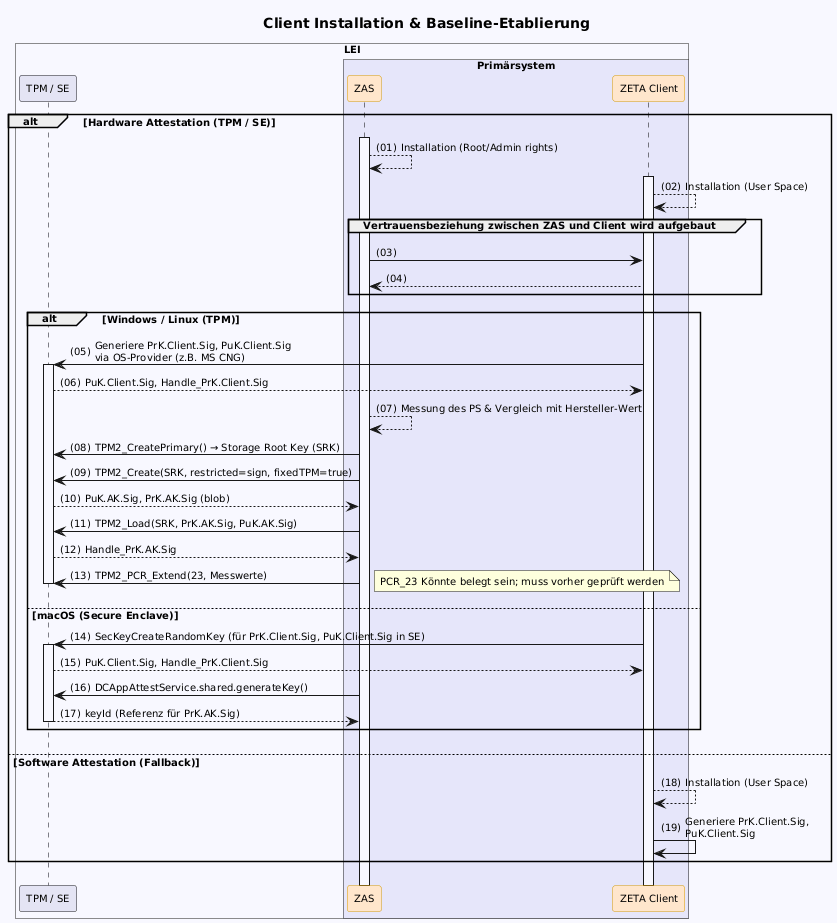

The diagram above was rendered by PlantUML. Its source (embedded in the PNG):
@startuml "client-installation"
autonumber "(00)"
skinparam defaultFontSize 10
skinparam defaultFontName Helvetica
skinparam DefaultMonospacedFontName Courier
skinparam lengthAdjust none
skinparam sequenceReferenceBackgroundColor White
skinparam SequenceReferenceFontSize 12
skinparam sequenceMessageAlign left
hide stereotype

' Box colors
!define ZETA_GUARD_COLOR #FFF3E5
!define LEI_COLOR #GhostWhite
!define LEI_COMPONENT_COLOR #E4E4F4
!define PRIMAERSYSTEM_COLOR #Lavender
!define PROVIDER_COLOR #EDFDEC

' Participant colors
<style>
sequenceDiagram {
  participant {
    .zeta {
      BackgroundColor #FFE6CC
      LineColor #D79B00
    }
    .provider {
      BackgroundColor #D5E8D4
      LineColor #82B366
    }
  }
  lifeline {
    BackgroundColor White
    LineColor Black
  }
}
</style>

title Client Installation & Baseline-Etablierung

!pragma teoz true

box "LEI" LEI_COLOR
  participant "TPM / SE" as TPM LEI_COMPONENT_COLOR
  box "Primärsystem" PRIMAERSYSTEM_COLOR
      participant ZAS as "ZAS" <<zeta>>
      participant Client as "ZETA Client" <<zeta>>
 end box
end box

alt Hardware Attestation (TPM / SE)

    ZAS++    
    ZAS --> ZAS: Installation (Root/Admin rights)
    Client++
    Client --> Client: Installation (User Space)
    group Vertrauensbeziehung zwischen ZAS und Client wird aufgebaut
        ZAS -> Client
        Client --> ZAS
    end

    alt Windows / Linux (TPM)
        Client -> TPM++: Generiere PrK.Client.Sig, PuK.Client.Sig\nvia OS-Provider (z.B. MS CNG)
        TPM --> Client: PuK.Client.Sig, Handle_PrK.Client.Sig
        ZAS --> ZAS: Messung des PS & Vergleich mit Hersteller-Wert
        ZAS -> TPM: TPM2_CreatePrimary() → Storage Root Key (SRK)
        ZAS -> TPM: TPM2_Create(SRK, restricted=sign, fixedTPM=true)
        TPM --> ZAS: PuK.AK.Sig, PrK.AK.Sig (blob)
        ZAS -> TPM: TPM2_Load(SRK, PrK.AK.Sig, PuK.AK.Sig)
        TPM --> ZAS: Handle_PrK.AK.Sig
        ZAS -> TPM: TPM2_PCR_Extend(23, Messwerte)
        note right: PCR_23 Könnte belegt sein; muss vorher geprüft werden 
        TPM--
    else macOS (Secure Enclave)
        Client -> TPM++: SecKeyCreateRandomKey (für PrK.Client.Sig, PuK.Client.Sig in SE)
        TPM --> Client: PuK.Client.Sig, Handle_PrK.Client.Sig
        ZAS -> TPM: DCAppAttestService.shared.generateKey()
        TPM --> ZAS--: keyId (Referenz für PrK.AK.Sig)
    end

else Software Attestation (Fallback)
    Client --> Client: Installation (User Space)
    Client -> Client: Generiere PrK.Client.Sig,\nPuK.Client.Sig
    ' Client --> Client: Lokale Messung des PS (Dateihashes ermitteln)
    ' Client -> Client: Speichere Baseline-Hash lokal & sicher ab
end

@enduml